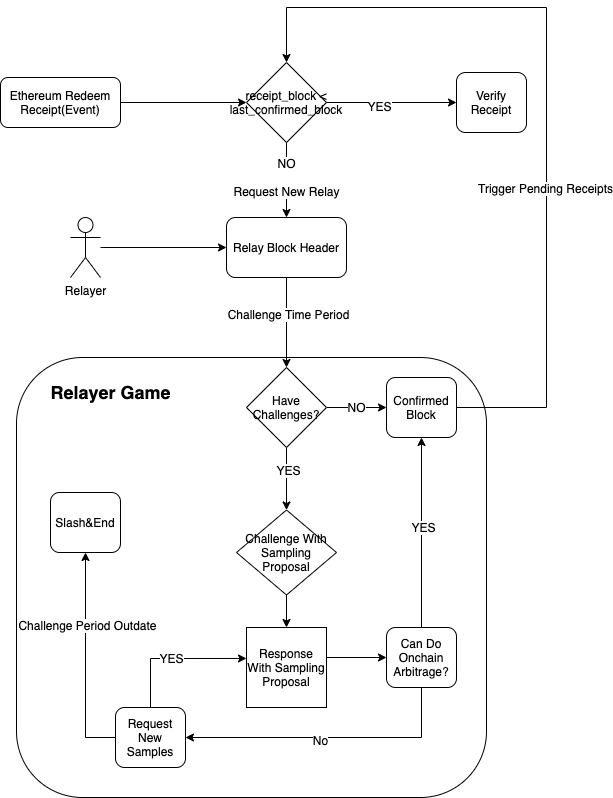

The diagram above was exported from draw.io. Its source (the exported page's mxGraphModel, read from the mxfile embedded in the PNG):
<mxGraphModel dx="1245" dy="759" grid="1" gridSize="10" guides="1" tooltips="1" connect="1" arrows="1" fold="1" page="1" pageScale="1" pageWidth="827" pageHeight="1169" math="0" shadow="0">
  <root>
    <mxCell id="0" />
    <mxCell id="1" parent="0" />
    <mxCell id="41" value="" style="edgeStyle=orthogonalEdgeStyle;rounded=0;orthogonalLoop=1;jettySize=auto;html=1;" parent="1" source="2" target="36" edge="1">
      <mxGeometry relative="1" as="geometry" />
    </mxCell>
    <mxCell id="69" value="YES" style="edgeLabel;html=1;align=center;verticalAlign=middle;resizable=0;points=[];" parent="41" vertex="1" connectable="0">
      <mxGeometry x="-0.2" y="-3" relative="1" as="geometry">
        <mxPoint as="offset" />
      </mxGeometry>
    </mxCell>
    <mxCell id="43" value="NO&lt;br&gt;&lt;br&gt;Request New Relay" style="edgeStyle=orthogonalEdgeStyle;rounded=0;orthogonalLoop=1;jettySize=auto;html=1;" parent="1" source="2" target="12" edge="1">
      <mxGeometry x="-0.0667" relative="1" as="geometry">
        <mxPoint as="offset" />
      </mxGeometry>
    </mxCell>
    <mxCell id="2" value="receipt_block &amp;lt; last_confirmed_block" style="rhombus;whiteSpace=wrap;html=1;" parent="1" vertex="1">
      <mxGeometry x="376" y="95" width="80" height="80" as="geometry" />
    </mxCell>
    <mxCell id="7" value="" style="edgeStyle=orthogonalEdgeStyle;rounded=0;orthogonalLoop=1;jettySize=auto;html=1;" parent="1" source="5" target="2" edge="1">
      <mxGeometry relative="1" as="geometry">
        <mxPoint x="240" y="240" as="targetPoint" />
      </mxGeometry>
    </mxCell>
    <mxCell id="5" value="Ethereum Redeem Receipt(Event)" style="rounded=1;whiteSpace=wrap;html=1;" parent="1" vertex="1">
      <mxGeometry x="130" y="110" width="120" height="50" as="geometry" />
    </mxCell>
    <mxCell id="12" value="Relay Block Header" style="rounded=1;whiteSpace=wrap;html=1;" parent="1" vertex="1">
      <mxGeometry x="356" y="250" width="120" height="60" as="geometry" />
    </mxCell>
    <mxCell id="19" value="" style="rounded=1;whiteSpace=wrap;html=1;" parent="1" vertex="1">
      <mxGeometry x="146" y="390" width="470" height="440" as="geometry" />
    </mxCell>
    <mxCell id="28" value="" style="edgeStyle=orthogonalEdgeStyle;rounded=0;orthogonalLoop=1;jettySize=auto;html=1;" parent="1" source="25" target="27" edge="1">
      <mxGeometry relative="1" as="geometry" />
    </mxCell>
    <mxCell id="29" value="YES" style="edgeLabel;html=1;align=center;verticalAlign=middle;resizable=0;points=[];" parent="28" vertex="1" connectable="0">
      <mxGeometry x="-0.3" y="1" relative="1" as="geometry">
        <mxPoint as="offset" />
      </mxGeometry>
    </mxCell>
    <mxCell id="35" value="NO" style="edgeStyle=orthogonalEdgeStyle;rounded=0;orthogonalLoop=1;jettySize=auto;html=1;" parent="1" source="25" target="33" edge="1">
      <mxGeometry relative="1" as="geometry" />
    </mxCell>
    <mxCell id="25" value="Have Challenges?" style="rhombus;whiteSpace=wrap;html=1;" parent="1" vertex="1">
      <mxGeometry x="376" y="400" width="80" height="80" as="geometry" />
    </mxCell>
    <mxCell id="31" value="" style="edgeStyle=orthogonalEdgeStyle;rounded=0;orthogonalLoop=1;jettySize=auto;html=1;exitX=1;exitY=0.5;exitDx=0;exitDy=0;entryX=0;entryY=0.5;entryDx=0;entryDy=0;" parent="1" target="32" edge="1">
      <mxGeometry relative="1" as="geometry">
        <mxPoint x="516" y="585" as="targetPoint" />
        <Array as="points">
          <mxPoint x="456" y="690" />
        </Array>
        <mxPoint x="456" y="700" as="sourcePoint" />
      </mxGeometry>
    </mxCell>
    <mxCell id="54" value="" style="edgeStyle=orthogonalEdgeStyle;rounded=0;orthogonalLoop=1;jettySize=auto;html=1;" parent="1" source="27" edge="1">
      <mxGeometry relative="1" as="geometry">
        <mxPoint x="416" y="660" as="targetPoint" />
      </mxGeometry>
    </mxCell>
    <mxCell id="27" value="Challenge With Sampling&lt;br&gt;Proposal" style="rhombus;whiteSpace=wrap;html=1;" parent="1" vertex="1">
      <mxGeometry x="366" y="542.5" width="100" height="85" as="geometry" />
    </mxCell>
    <mxCell id="26" value="Relayer Game" style="text;html=1;align=center;verticalAlign=middle;resizable=0;points=[];autosize=1;fontStyle=1;fontSize=18;" parent="1" vertex="1">
      <mxGeometry x="170" y="410" width="140" height="30" as="geometry" />
    </mxCell>
    <mxCell id="34" value="" style="edgeStyle=orthogonalEdgeStyle;rounded=0;orthogonalLoop=1;jettySize=auto;html=1;" parent="1" source="32" target="33" edge="1">
      <mxGeometry relative="1" as="geometry" />
    </mxCell>
    <mxCell id="52" value="YES" style="edgeLabel;html=1;align=center;verticalAlign=middle;resizable=0;points=[];" parent="34" vertex="1" connectable="0">
      <mxGeometry x="0.0588" y="-1" relative="1" as="geometry">
        <mxPoint as="offset" />
      </mxGeometry>
    </mxCell>
    <mxCell id="59" value="" style="edgeStyle=orthogonalEdgeStyle;rounded=0;orthogonalLoop=1;jettySize=auto;html=1;" parent="1" source="32" target="58" edge="1">
      <mxGeometry relative="1" as="geometry">
        <Array as="points">
          <mxPoint x="551" y="770" />
        </Array>
      </mxGeometry>
    </mxCell>
    <mxCell id="60" value="No" style="edgeLabel;html=1;align=center;verticalAlign=middle;resizable=0;points=[];" parent="59" vertex="1" connectable="0">
      <mxGeometry x="-0.125" y="2" relative="1" as="geometry">
        <mxPoint x="-27" as="offset" />
      </mxGeometry>
    </mxCell>
    <mxCell id="32" value="Can Do Onchain Arbitrage?" style="rounded=1;whiteSpace=wrap;html=1;" parent="1" vertex="1">
      <mxGeometry x="516" y="660" width="70" height="60" as="geometry" />
    </mxCell>
    <mxCell id="62" value="" style="edgeStyle=orthogonalEdgeStyle;rounded=0;orthogonalLoop=1;jettySize=auto;html=1;entryX=0;entryY=0.371;entryDx=0;entryDy=0;entryPerimeter=0;" parent="1" source="58" edge="1">
      <mxGeometry relative="1" as="geometry">
        <mxPoint x="376" y="690.97" as="targetPoint" />
        <Array as="points">
          <mxPoint x="280" y="691" />
        </Array>
      </mxGeometry>
    </mxCell>
    <mxCell id="63" value="YES" style="edgeLabel;html=1;align=center;verticalAlign=middle;resizable=0;points=[];" parent="62" vertex="1" connectable="0">
      <mxGeometry x="-0.4368" y="-31" relative="1" as="geometry">
        <mxPoint x="-11" y="-9" as="offset" />
      </mxGeometry>
    </mxCell>
    <mxCell id="65" value="" style="edgeStyle=orthogonalEdgeStyle;rounded=0;orthogonalLoop=1;jettySize=auto;html=1;" parent="1" source="58" target="64" edge="1">
      <mxGeometry relative="1" as="geometry">
        <Array as="points">
          <mxPoint x="215" y="770" />
        </Array>
      </mxGeometry>
    </mxCell>
    <mxCell id="66" value="Challenge Period Outdate" style="edgeLabel;html=1;align=center;verticalAlign=middle;resizable=0;points=[];" parent="65" vertex="1" connectable="0">
      <mxGeometry x="0.3275" y="-1" relative="1" as="geometry">
        <mxPoint as="offset" />
      </mxGeometry>
    </mxCell>
    <mxCell id="58" value="Request New Samples" style="rounded=1;whiteSpace=wrap;html=1;" parent="1" vertex="1">
      <mxGeometry x="245" y="740" width="70" height="60" as="geometry" />
    </mxCell>
    <mxCell id="64" value="Slash&amp;amp;End" style="rounded=1;whiteSpace=wrap;html=1;" parent="1" vertex="1">
      <mxGeometry x="180" y="525" width="70" height="60" as="geometry" />
    </mxCell>
    <mxCell id="71" value="" style="edgeStyle=orthogonalEdgeStyle;rounded=0;orthogonalLoop=1;jettySize=auto;html=1;entryX=0.5;entryY=0;entryDx=0;entryDy=0;" parent="1" source="33" target="2" edge="1">
      <mxGeometry relative="1" as="geometry">
        <mxPoint x="416" y="90" as="targetPoint" />
        <Array as="points">
          <mxPoint x="676" y="440" />
          <mxPoint x="676" y="40" />
          <mxPoint x="416" y="40" />
        </Array>
      </mxGeometry>
    </mxCell>
    <mxCell id="78" value="Trigger Pending Receipts" style="edgeLabel;html=1;align=center;verticalAlign=middle;resizable=0;points=[];" parent="71" vertex="1" connectable="0">
      <mxGeometry x="-0.3317" y="2" relative="1" as="geometry">
        <mxPoint y="-41" as="offset" />
      </mxGeometry>
    </mxCell>
    <mxCell id="33" value="Confirmed Block" style="rounded=1;whiteSpace=wrap;html=1;" parent="1" vertex="1">
      <mxGeometry x="516" y="410" width="70" height="60" as="geometry" />
    </mxCell>
    <mxCell id="36" value="Verify Receipt" style="rounded=1;whiteSpace=wrap;html=1;" parent="1" vertex="1">
      <mxGeometry x="586" y="105" width="70" height="60" as="geometry" />
    </mxCell>
    <mxCell id="45" value="" style="edgeStyle=orthogonalEdgeStyle;rounded=0;orthogonalLoop=1;jettySize=auto;html=1;" parent="1" edge="1">
      <mxGeometry relative="1" as="geometry">
        <mxPoint x="416" y="310" as="sourcePoint" />
        <mxPoint x="416" y="400" as="targetPoint" />
      </mxGeometry>
    </mxCell>
    <mxCell id="46" value="Challenge Time Period" style="edgeLabel;html=1;align=center;verticalAlign=middle;resizable=0;points=[];" parent="45" vertex="1" connectable="0">
      <mxGeometry x="-0.2" y="1" relative="1" as="geometry">
        <mxPoint as="offset" />
      </mxGeometry>
    </mxCell>
    <mxCell id="55" value="&lt;div&gt;Response With Sampling&lt;/div&gt;&lt;div&gt;Proposal&lt;/div&gt;" style="whiteSpace=wrap;html=1;aspect=fixed;" parent="1" vertex="1">
      <mxGeometry x="376" y="660" width="80" height="80" as="geometry" />
    </mxCell>
    <mxCell id="79" value="" style="endArrow=classic;html=1;entryX=0;entryY=0.5;entryDx=0;entryDy=0;" parent="1" target="12" edge="1">
      <mxGeometry width="50" height="50" relative="1" as="geometry">
        <mxPoint x="230" y="280" as="sourcePoint" />
        <mxPoint x="450" y="400" as="targetPoint" />
      </mxGeometry>
    </mxCell>
    <mxCell id="80" value="Relayer" style="shape=umlActor;verticalLabelPosition=bottom;labelBackgroundColor=none;verticalAlign=top;html=1;outlineConnect=0;" parent="1" vertex="1">
      <mxGeometry x="200" y="250" width="30" height="60" as="geometry" />
    </mxCell>
  </root>
</mxGraphModel>